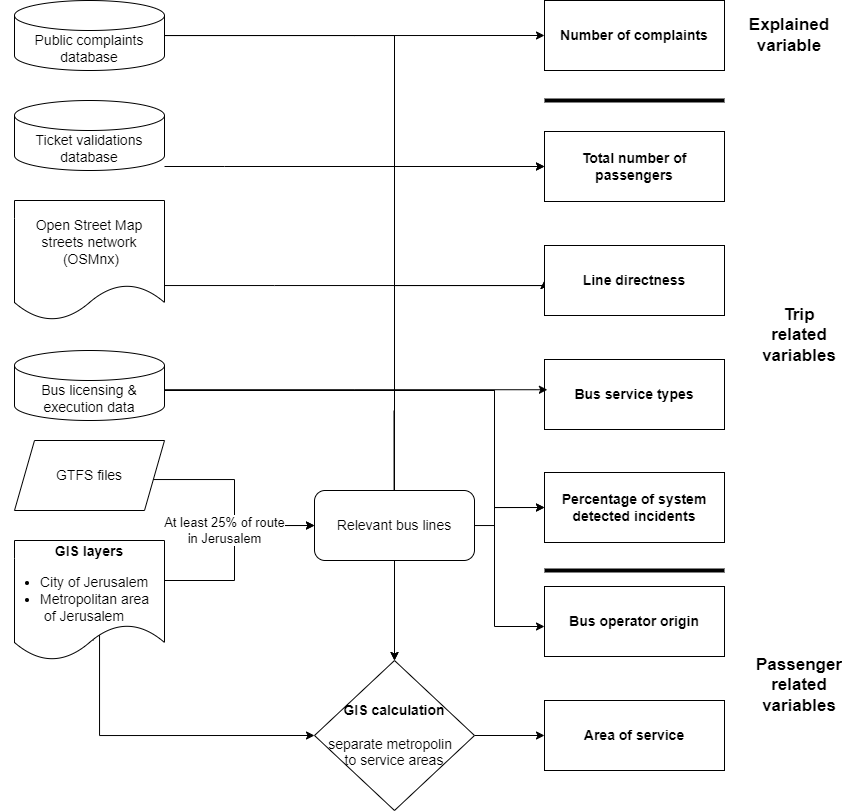

The diagram above was exported from draw.io. Its source (the exported page's mxGraphModel, read from the mxfile embedded in the PNG):
<mxGraphModel dx="1804" dy="1648" grid="1" gridSize="10" guides="1" tooltips="1" connect="1" arrows="1" fold="1" page="1" pageScale="1" pageWidth="827" pageHeight="1169" math="0" shadow="0">
  <root>
    <mxCell id="0" />
    <mxCell id="1" parent="0" />
    <mxCell id="gByzyMRwuoWkEwijT7Qr-55" style="edgeStyle=orthogonalEdgeStyle;rounded=0;orthogonalLoop=1;jettySize=auto;html=1;entryX=0;entryY=0.5;entryDx=0;entryDy=0;" edge="1" parent="1" source="gByzyMRwuoWkEwijT7Qr-16" target="gByzyMRwuoWkEwijT7Qr-18">
      <mxGeometry relative="1" as="geometry">
        <Array as="points">
          <mxPoint x="470" y="170" />
          <mxPoint x="470" y="287" />
        </Array>
      </mxGeometry>
    </mxCell>
    <mxCell id="gByzyMRwuoWkEwijT7Qr-44" style="edgeStyle=orthogonalEdgeStyle;rounded=0;orthogonalLoop=1;jettySize=auto;html=1;entryX=0.5;entryY=0;entryDx=0;entryDy=0;" edge="1" parent="1" source="gByzyMRwuoWkEwijT7Qr-41" target="gByzyMRwuoWkEwijT7Qr-11">
      <mxGeometry relative="1" as="geometry" />
    </mxCell>
    <mxCell id="gByzyMRwuoWkEwijT7Qr-10" style="edgeStyle=orthogonalEdgeStyle;rounded=0;orthogonalLoop=1;jettySize=auto;html=1;exitX=1;exitY=0.75;exitDx=0;exitDy=0;entryX=0;entryY=0.5;entryDx=0;entryDy=0;" edge="1" parent="1" source="gByzyMRwuoWkEwijT7Qr-1" target="gByzyMRwuoWkEwijT7Qr-4">
      <mxGeometry relative="1" as="geometry">
        <Array as="points">
          <mxPoint x="210" y="259" />
          <mxPoint x="210" y="305" />
        </Array>
      </mxGeometry>
    </mxCell>
    <mxCell id="gByzyMRwuoWkEwijT7Qr-1" value="GTFS files" style="shape=parallelogram;perimeter=parallelogramPerimeter;whiteSpace=wrap;html=1;fixedSize=1;fontSize=14;" vertex="1" parent="1">
      <mxGeometry x="-10" y="220" width="150" height="70" as="geometry" />
    </mxCell>
    <mxCell id="gByzyMRwuoWkEwijT7Qr-8" style="edgeStyle=orthogonalEdgeStyle;rounded=0;orthogonalLoop=1;jettySize=auto;html=1;" edge="1" parent="1" source="gByzyMRwuoWkEwijT7Qr-2" target="gByzyMRwuoWkEwijT7Qr-4">
      <mxGeometry relative="1" as="geometry">
        <Array as="points">
          <mxPoint x="210" y="360" />
          <mxPoint x="210" y="305" />
        </Array>
      </mxGeometry>
    </mxCell>
    <mxCell id="gByzyMRwuoWkEwijT7Qr-9" value="At least 25%&amp;nbsp;of route&lt;br&gt;in Jerusalem" style="edgeLabel;html=1;align=center;verticalAlign=middle;resizable=0;points=[];fontSize=13;" vertex="1" connectable="0" parent="gByzyMRwuoWkEwijT7Qr-8">
      <mxGeometry x="0.1187" y="-3" relative="1" as="geometry">
        <mxPoint x="-13" y="-6" as="offset" />
      </mxGeometry>
    </mxCell>
    <mxCell id="gByzyMRwuoWkEwijT7Qr-13" style="edgeStyle=orthogonalEdgeStyle;rounded=0;orthogonalLoop=1;jettySize=auto;html=1;entryX=0;entryY=0.5;entryDx=0;entryDy=0;exitX=0.524;exitY=0.833;exitDx=0;exitDy=0;exitPerimeter=0;" edge="1" parent="1" source="gByzyMRwuoWkEwijT7Qr-2" target="gByzyMRwuoWkEwijT7Qr-11">
      <mxGeometry relative="1" as="geometry">
        <Array as="points">
          <mxPoint x="75" y="400" />
          <mxPoint x="75" y="515" />
        </Array>
      </mxGeometry>
    </mxCell>
    <mxCell id="gByzyMRwuoWkEwijT7Qr-2" value="&lt;div&gt;&lt;b&gt;&lt;br&gt;&lt;/b&gt;&lt;/div&gt;&lt;b&gt;&lt;div&gt;&lt;b style=&quot;background-color: transparent;&quot;&gt;GIS layers&lt;/b&gt;&lt;br&gt;&lt;/div&gt;&lt;/b&gt;&lt;div&gt;&lt;ul&gt;&lt;li style=&quot;text-align: left;&quot;&gt;&lt;span style=&quot;background-color: transparent;&quot;&gt;City of Jerusalem&lt;/span&gt;&lt;/li&gt;&lt;li style=&quot;text-align: left;&quot;&gt;Metropolitan area&amp;nbsp; &amp;nbsp; &amp;nbsp;of Jerusalem&lt;/li&gt;&lt;/ul&gt;&lt;/div&gt;" style="shape=document;whiteSpace=wrap;html=1;boundedLbl=1;textDirection=ltr;verticalAlign=middle;spacing=-13;fontSize=14;" vertex="1" parent="1">
      <mxGeometry x="-10" y="320" width="150" height="120" as="geometry" />
    </mxCell>
    <mxCell id="gByzyMRwuoWkEwijT7Qr-12" value="" style="edgeStyle=orthogonalEdgeStyle;rounded=0;orthogonalLoop=1;jettySize=auto;html=1;" edge="1" parent="1" source="gByzyMRwuoWkEwijT7Qr-4" target="gByzyMRwuoWkEwijT7Qr-11">
      <mxGeometry relative="1" as="geometry" />
    </mxCell>
    <mxCell id="gByzyMRwuoWkEwijT7Qr-31" style="edgeStyle=orthogonalEdgeStyle;rounded=0;orthogonalLoop=1;jettySize=auto;html=1;entryX=0;entryY=0.5;entryDx=0;entryDy=0;exitX=0.5;exitY=0;exitDx=0;exitDy=0;" edge="1" parent="1" source="gByzyMRwuoWkEwijT7Qr-4" target="gByzyMRwuoWkEwijT7Qr-29">
      <mxGeometry relative="1" as="geometry" />
    </mxCell>
    <mxCell id="gByzyMRwuoWkEwijT7Qr-38" style="edgeStyle=orthogonalEdgeStyle;rounded=0;orthogonalLoop=1;jettySize=auto;html=1;entryX=0;entryY=0.5;entryDx=0;entryDy=0;" edge="1" parent="1" source="gByzyMRwuoWkEwijT7Qr-4" target="gByzyMRwuoWkEwijT7Qr-36">
      <mxGeometry relative="1" as="geometry">
        <Array as="points">
          <mxPoint x="370" y="65" />
        </Array>
      </mxGeometry>
    </mxCell>
    <mxCell id="gByzyMRwuoWkEwijT7Qr-57" style="edgeStyle=orthogonalEdgeStyle;rounded=0;orthogonalLoop=1;jettySize=auto;html=1;entryX=0;entryY=0.5;entryDx=0;entryDy=0;" edge="1" parent="1" source="gByzyMRwuoWkEwijT7Qr-4" target="gByzyMRwuoWkEwijT7Qr-18">
      <mxGeometry relative="1" as="geometry">
        <Array as="points">
          <mxPoint x="470" y="305" />
          <mxPoint x="470" y="287" />
        </Array>
      </mxGeometry>
    </mxCell>
    <mxCell id="gByzyMRwuoWkEwijT7Qr-4" value="Relevant bus lines" style="rounded=1;whiteSpace=wrap;html=1;fontSize=14;" vertex="1" parent="1">
      <mxGeometry x="290" y="270" width="160" height="70" as="geometry" />
    </mxCell>
    <mxCell id="gByzyMRwuoWkEwijT7Qr-15" value="" style="edgeStyle=orthogonalEdgeStyle;rounded=0;orthogonalLoop=1;jettySize=auto;html=1;" edge="1" parent="1" source="gByzyMRwuoWkEwijT7Qr-11" target="gByzyMRwuoWkEwijT7Qr-14">
      <mxGeometry relative="1" as="geometry" />
    </mxCell>
    <mxCell id="gByzyMRwuoWkEwijT7Qr-11" value="&lt;b&gt;GIS calculation&lt;br&gt;&lt;br&gt;&lt;/b&gt;&amp;nbsp; &amp;nbsp;separate metropolin&amp;nbsp; &amp;nbsp; &amp;nbsp; to service areas" style="rhombus;whiteSpace=wrap;html=1;fontSize=14;verticalAlign=middle;align=center;" vertex="1" parent="1">
      <mxGeometry x="290" y="440" width="160" height="150" as="geometry" />
    </mxCell>
    <mxCell id="gByzyMRwuoWkEwijT7Qr-14" value="&lt;b&gt;Area of service&lt;/b&gt;" style="rounded=0;whiteSpace=wrap;html=1;fontSize=14;" vertex="1" parent="1">
      <mxGeometry x="520" y="480" width="180" height="70" as="geometry" />
    </mxCell>
    <mxCell id="gByzyMRwuoWkEwijT7Qr-58" style="edgeStyle=orthogonalEdgeStyle;rounded=0;orthogonalLoop=1;jettySize=auto;html=1;entryX=0;entryY=0.5;entryDx=0;entryDy=0;" edge="1" parent="1">
      <mxGeometry relative="1" as="geometry">
        <mxPoint x="140" y="169.99999999999977" as="sourcePoint" />
        <mxPoint x="520" y="406" as="targetPoint" />
        <Array as="points">
          <mxPoint x="470" y="170" />
          <mxPoint x="470" y="406" />
        </Array>
      </mxGeometry>
    </mxCell>
    <mxCell id="gByzyMRwuoWkEwijT7Qr-16" value="&lt;span style=&quot;font-family: &amp;quot;Aptos Display&amp;quot;, sans-serif;&quot;&gt;Bus licensing &amp;amp; execution data&lt;/span&gt;" style="shape=cylinder3;whiteSpace=wrap;html=1;boundedLbl=1;backgroundOutline=1;size=15;fontSize=14;" vertex="1" parent="1">
      <mxGeometry x="-10" y="130" width="150" height="70" as="geometry" />
    </mxCell>
    <mxCell id="gByzyMRwuoWkEwijT7Qr-17" value="&lt;b&gt;Bus operator origin&lt;/b&gt;" style="rounded=0;whiteSpace=wrap;html=1;fontSize=14;" vertex="1" parent="1">
      <mxGeometry x="520" y="366" width="180" height="70" as="geometry" />
    </mxCell>
    <mxCell id="gByzyMRwuoWkEwijT7Qr-18" value="&lt;b&gt;Percentage of system detected incidents&lt;/b&gt;" style="rounded=0;whiteSpace=wrap;html=1;fontSize=14;" vertex="1" parent="1">
      <mxGeometry x="520" y="252" width="180" height="70" as="geometry" />
    </mxCell>
    <mxCell id="gByzyMRwuoWkEwijT7Qr-19" value="&lt;b&gt;Bus service types&lt;/b&gt;" style="rounded=0;whiteSpace=wrap;html=1;fontSize=14;" vertex="1" parent="1">
      <mxGeometry x="520" y="139" width="180" height="70" as="geometry" />
    </mxCell>
    <mxCell id="gByzyMRwuoWkEwijT7Qr-22" value="" style="endArrow=none;html=1;rounded=0;exitX=0.563;exitY=0;exitDx=0;exitDy=0;exitPerimeter=0;" edge="1" parent="1">
      <mxGeometry width="50" height="50" relative="1" as="geometry">
        <mxPoint x="369.5799999999999" y="270" as="sourcePoint" />
        <mxPoint x="369.5" y="190" as="targetPoint" />
      </mxGeometry>
    </mxCell>
    <mxCell id="gByzyMRwuoWkEwijT7Qr-40" style="edgeStyle=orthogonalEdgeStyle;rounded=0;orthogonalLoop=1;jettySize=auto;html=1;entryX=0;entryY=0.5;entryDx=0;entryDy=0;" edge="1" parent="1" source="gByzyMRwuoWkEwijT7Qr-28" target="gByzyMRwuoWkEwijT7Qr-29">
      <mxGeometry relative="1" as="geometry">
        <Array as="points">
          <mxPoint x="200" y="-54" />
          <mxPoint x="200" y="-54" />
        </Array>
      </mxGeometry>
    </mxCell>
    <mxCell id="gByzyMRwuoWkEwijT7Qr-28" value="&lt;span style=&quot;font-family: &amp;quot;Aptos Display&amp;quot;, sans-serif;&quot;&gt;Ticket validations database&lt;/span&gt;" style="shape=cylinder3;whiteSpace=wrap;html=1;boundedLbl=1;backgroundOutline=1;size=15;fontSize=14;" vertex="1" parent="1">
      <mxGeometry x="-10" y="-120" width="150" height="70" as="geometry" />
    </mxCell>
    <mxCell id="gByzyMRwuoWkEwijT7Qr-29" value="&lt;b&gt;Total number of passengers&lt;/b&gt;" style="rounded=0;whiteSpace=wrap;html=1;fontSize=14;" vertex="1" parent="1">
      <mxGeometry x="520" y="-89" width="180" height="70" as="geometry" />
    </mxCell>
    <mxCell id="gByzyMRwuoWkEwijT7Qr-37" style="edgeStyle=orthogonalEdgeStyle;rounded=0;orthogonalLoop=1;jettySize=auto;html=1;entryX=0;entryY=0.5;entryDx=0;entryDy=0;" edge="1" parent="1" source="gByzyMRwuoWkEwijT7Qr-35" target="gByzyMRwuoWkEwijT7Qr-36">
      <mxGeometry relative="1" as="geometry">
        <Array as="points">
          <mxPoint x="250" y="65" />
          <mxPoint x="250" y="65" />
        </Array>
      </mxGeometry>
    </mxCell>
    <mxCell id="gByzyMRwuoWkEwijT7Qr-35" value="&lt;div&gt;Open Street Map &lt;br&gt;streets network&lt;br&gt;&amp;nbsp;(OSMnx)&lt;/div&gt;" style="shape=document;whiteSpace=wrap;html=1;boundedLbl=1;textDirection=ltr;verticalAlign=middle;spacing=-13;fontSize=14;" vertex="1" parent="1">
      <mxGeometry x="-10" y="-20" width="150" height="120" as="geometry" />
    </mxCell>
    <mxCell id="gByzyMRwuoWkEwijT7Qr-36" value="&lt;b&gt;Line directness&lt;/b&gt;" style="rounded=0;whiteSpace=wrap;html=1;fontSize=14;" vertex="1" parent="1">
      <mxGeometry x="520" y="25" width="180" height="70" as="geometry" />
    </mxCell>
    <mxCell id="gByzyMRwuoWkEwijT7Qr-42" style="edgeStyle=orthogonalEdgeStyle;rounded=0;orthogonalLoop=1;jettySize=auto;html=1;" edge="1" parent="1" source="gByzyMRwuoWkEwijT7Qr-41">
      <mxGeometry relative="1" as="geometry">
        <mxPoint x="520" y="-185" as="targetPoint" />
      </mxGeometry>
    </mxCell>
    <mxCell id="gByzyMRwuoWkEwijT7Qr-41" value="&lt;span style=&quot;font-family: &amp;quot;Aptos Display&amp;quot;, sans-serif;&quot;&gt;Public complaints database&lt;/span&gt;" style="shape=cylinder3;whiteSpace=wrap;html=1;boundedLbl=1;backgroundOutline=1;size=15;fontSize=14;" vertex="1" parent="1">
      <mxGeometry x="-10" y="-220" width="150" height="70" as="geometry" />
    </mxCell>
    <mxCell id="gByzyMRwuoWkEwijT7Qr-43" value="&lt;b&gt;Number of complaints&lt;/b&gt;" style="rounded=0;whiteSpace=wrap;html=1;fontSize=14;" vertex="1" parent="1">
      <mxGeometry x="520" y="-220" width="180" height="70" as="geometry" />
    </mxCell>
    <mxCell id="gByzyMRwuoWkEwijT7Qr-45" value="&lt;font style=&quot;font-size: 17px;&quot;&gt;Explained variable&lt;/font&gt;" style="text;html=1;align=center;verticalAlign=middle;whiteSpace=wrap;rounded=0;fontStyle=1" vertex="1" parent="1">
      <mxGeometry x="730" y="-200" width="70" height="30" as="geometry" />
    </mxCell>
    <mxCell id="gByzyMRwuoWkEwijT7Qr-48" value="&lt;span style=&quot;font-size: 17px;&quot;&gt;Trip related variables&lt;/span&gt;" style="text;html=1;align=center;verticalAlign=middle;whiteSpace=wrap;rounded=0;fontStyle=1" vertex="1" parent="1">
      <mxGeometry x="740" y="100" width="70" height="30" as="geometry" />
    </mxCell>
    <mxCell id="gByzyMRwuoWkEwijT7Qr-49" value="" style="endArrow=none;html=1;rounded=0;fontStyle=0;strokeWidth=4;" edge="1" parent="1">
      <mxGeometry width="50" height="50" relative="1" as="geometry">
        <mxPoint x="520" y="-120" as="sourcePoint" />
        <mxPoint x="700" y="-120" as="targetPoint" />
      </mxGeometry>
    </mxCell>
    <mxCell id="gByzyMRwuoWkEwijT7Qr-50" value="" style="endArrow=none;html=1;rounded=0;fontStyle=0;strokeWidth=4;" edge="1" parent="1">
      <mxGeometry width="50" height="50" relative="1" as="geometry">
        <mxPoint x="520" y="350" as="sourcePoint" />
        <mxPoint x="700" y="350" as="targetPoint" />
      </mxGeometry>
    </mxCell>
    <mxCell id="gByzyMRwuoWkEwijT7Qr-51" value="&lt;span style=&quot;font-size: 17px;&quot;&gt;Passenger&lt;br&gt;related variables&lt;/span&gt;" style="text;html=1;align=center;verticalAlign=middle;whiteSpace=wrap;rounded=0;fontStyle=1" vertex="1" parent="1">
      <mxGeometry x="740" y="450" width="70" height="30" as="geometry" />
    </mxCell>
    <mxCell id="gByzyMRwuoWkEwijT7Qr-56" style="edgeStyle=orthogonalEdgeStyle;rounded=0;orthogonalLoop=1;jettySize=auto;html=1;entryX=0.016;entryY=0.432;entryDx=0;entryDy=0;entryPerimeter=0;" edge="1" parent="1" source="gByzyMRwuoWkEwijT7Qr-16" target="gByzyMRwuoWkEwijT7Qr-19">
      <mxGeometry relative="1" as="geometry">
        <Array as="points">
          <mxPoint x="330" y="170" />
        </Array>
      </mxGeometry>
    </mxCell>
  </root>
</mxGraphModel>